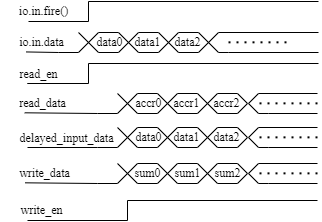

The diagram above was exported from draw.io. Its source (the exported page's mxGraphModel, read from the mxfile embedded in the PNG):
<mxGraphModel dx="1069" dy="491" grid="1" gridSize="10" guides="1" tooltips="1" connect="1" arrows="1" fold="1" page="1" pageScale="1" pageWidth="850" pageHeight="1100" math="0" shadow="0">
  <root>
    <mxCell id="0" />
    <mxCell id="1" parent="0" />
    <mxCell id="DKgl-29Ga9jg7E647kcd-2" value="" style="endArrow=none;html=1;rounded=0;fontFamily=Times New Roman;" edge="1" parent="1">
      <mxGeometry width="50" height="50" relative="1" as="geometry">
        <mxPoint x="41" y="101" as="sourcePoint" />
        <mxPoint x="331" y="81" as="targetPoint" />
        <Array as="points">
          <mxPoint x="101" y="101" />
          <mxPoint x="101" y="81" />
        </Array>
      </mxGeometry>
    </mxCell>
    <mxCell id="DKgl-29Ga9jg7E647kcd-5" value="io.in.fire()" style="text;html=1;align=center;verticalAlign=middle;resizable=0;points=[];autosize=1;fontFamily=Times New Roman;" vertex="1" parent="1">
      <mxGeometry x="26" y="80" width="60" height="20" as="geometry" />
    </mxCell>
    <mxCell id="DKgl-29Ga9jg7E647kcd-11" value="" style="endArrow=none;html=1;rounded=0;fontFamily=Times New Roman;" edge="1" parent="1">
      <mxGeometry width="50" height="50" relative="1" as="geometry">
        <mxPoint x="101" y="122" as="sourcePoint" />
        <mxPoint x="101" y="122" as="targetPoint" />
        <Array as="points">
          <mxPoint x="111" y="112" />
          <mxPoint x="131" y="112" />
          <mxPoint x="141" y="122" />
          <mxPoint x="131" y="132" />
          <mxPoint x="111" y="132" />
        </Array>
      </mxGeometry>
    </mxCell>
    <mxCell id="DKgl-29Ga9jg7E647kcd-16" value="" style="endArrow=none;html=1;rounded=0;fontFamily=Times New Roman;" edge="1" parent="1">
      <mxGeometry width="50" height="50" relative="1" as="geometry">
        <mxPoint x="141" y="122" as="sourcePoint" />
        <mxPoint x="141" y="122" as="targetPoint" />
        <Array as="points">
          <mxPoint x="151" y="112" />
          <mxPoint x="171" y="112" />
          <mxPoint x="181" y="122" />
          <mxPoint x="171" y="132" />
          <mxPoint x="151" y="132" />
        </Array>
      </mxGeometry>
    </mxCell>
    <mxCell id="DKgl-29Ga9jg7E647kcd-17" value="data0" style="text;html=1;align=center;verticalAlign=middle;resizable=0;points=[];autosize=1;fontFamily=Times New Roman;labelBackgroundColor=none;" vertex="1" parent="1">
      <mxGeometry x="102" y="111" width="40" height="20" as="geometry" />
    </mxCell>
    <mxCell id="DKgl-29Ga9jg7E647kcd-18" value="data1" style="text;html=1;align=center;verticalAlign=middle;resizable=0;points=[];autosize=1;fontFamily=Times New Roman;labelBackgroundColor=none;" vertex="1" parent="1">
      <mxGeometry x="140" y="111" width="40" height="20" as="geometry" />
    </mxCell>
    <mxCell id="DKgl-29Ga9jg7E647kcd-20" value="data2" style="text;html=1;align=center;verticalAlign=middle;resizable=0;points=[];autosize=1;fontFamily=Times New Roman;" vertex="1" parent="1">
      <mxGeometry x="180" y="111" width="40" height="20" as="geometry" />
    </mxCell>
    <mxCell id="DKgl-29Ga9jg7E647kcd-22" value="" style="endArrow=none;html=1;rounded=0;fontFamily=Times New Roman;labelBackgroundColor=none;" edge="1" parent="1">
      <mxGeometry width="50" height="50" relative="1" as="geometry">
        <mxPoint x="181" y="122" as="sourcePoint" />
        <mxPoint x="181" y="122" as="targetPoint" />
        <Array as="points">
          <mxPoint x="191" y="112" />
          <mxPoint x="211" y="112" />
          <mxPoint x="221" y="122" />
          <mxPoint x="211" y="132" />
          <mxPoint x="191" y="132" />
        </Array>
      </mxGeometry>
    </mxCell>
    <mxCell id="DKgl-29Ga9jg7E647kcd-29" value="" style="endArrow=none;html=1;rounded=0;fontFamily=Times New Roman;exitX=0.275;exitY=1;exitDx=0;exitDy=0;exitPerimeter=0;" edge="1" parent="1" source="DKgl-29Ga9jg7E647kcd-32">
      <mxGeometry width="50" height="50" relative="1" as="geometry">
        <mxPoint x="61" y="163" as="sourcePoint" />
        <mxPoint x="331" y="143" as="targetPoint" />
        <Array as="points">
          <mxPoint x="101" y="163" />
          <mxPoint x="101" y="143" />
        </Array>
      </mxGeometry>
    </mxCell>
    <mxCell id="DKgl-29Ga9jg7E647kcd-30" value="" style="endArrow=none;html=1;rounded=0;fontFamily=Times New Roman;" edge="1" parent="1">
      <mxGeometry width="50" height="50" relative="1" as="geometry">
        <mxPoint x="40" y="300" as="sourcePoint" />
        <mxPoint x="330" y="280" as="targetPoint" />
        <Array as="points">
          <mxPoint x="140" y="300" />
          <mxPoint x="140" y="280" />
        </Array>
      </mxGeometry>
    </mxCell>
    <mxCell id="DKgl-29Ga9jg7E647kcd-31" value="" style="endArrow=none;html=1;rounded=0;fontFamily=Times New Roman;entryX=0.368;entryY=1.022;entryDx=0;entryDy=0;entryPerimeter=0;" edge="1" parent="1" target="DKgl-29Ga9jg7E647kcd-41">
      <mxGeometry width="50" height="50" relative="1" as="geometry">
        <mxPoint x="91" y="112" as="sourcePoint" />
        <mxPoint x="51" y="132" as="targetPoint" />
        <Array as="points">
          <mxPoint x="101.00000000000006" y="122" />
          <mxPoint x="91.00000000000006" y="132" />
          <mxPoint x="71.00000000000006" y="132" />
        </Array>
      </mxGeometry>
    </mxCell>
    <mxCell id="DKgl-29Ga9jg7E647kcd-32" value="read_en" style="text;html=1;align=center;verticalAlign=middle;resizable=0;points=[];autosize=1;fontFamily=Times New Roman;" vertex="1" parent="1">
      <mxGeometry x="26" y="143" width="50" height="20" as="geometry" />
    </mxCell>
    <mxCell id="DKgl-29Ga9jg7E647kcd-33" value="write_en" style="text;html=1;align=center;verticalAlign=middle;resizable=0;points=[];autosize=1;fontFamily=Times New Roman;" vertex="1" parent="1">
      <mxGeometry x="24" y="279" width="60" height="20" as="geometry" />
    </mxCell>
    <mxCell id="DKgl-29Ga9jg7E647kcd-34" value="" style="endArrow=none;html=1;rounded=0;fontFamily=Times New Roman;" edge="1" parent="1">
      <mxGeometry width="50" height="50" relative="1" as="geometry">
        <mxPoint x="140" y="183" as="sourcePoint" />
        <mxPoint x="140" y="183" as="targetPoint" />
        <Array as="points">
          <mxPoint x="150" y="173" />
          <mxPoint x="170" y="173" />
          <mxPoint x="180" y="183" />
          <mxPoint x="170" y="193" />
          <mxPoint x="150" y="193" />
        </Array>
      </mxGeometry>
    </mxCell>
    <mxCell id="DKgl-29Ga9jg7E647kcd-35" value="" style="endArrow=none;html=1;rounded=0;fontFamily=Times New Roman;" edge="1" parent="1">
      <mxGeometry width="50" height="50" relative="1" as="geometry">
        <mxPoint x="180" y="183" as="sourcePoint" />
        <mxPoint x="180" y="183" as="targetPoint" />
        <Array as="points">
          <mxPoint x="190" y="173" />
          <mxPoint x="210" y="173" />
          <mxPoint x="220" y="183" />
          <mxPoint x="210" y="193" />
          <mxPoint x="190" y="193" />
        </Array>
      </mxGeometry>
    </mxCell>
    <mxCell id="DKgl-29Ga9jg7E647kcd-36" value="accr0" style="text;html=1;align=center;verticalAlign=middle;resizable=0;points=[];autosize=1;fontFamily=Times New Roman;" vertex="1" parent="1">
      <mxGeometry x="141" y="172" width="40" height="20" as="geometry" />
    </mxCell>
    <mxCell id="DKgl-29Ga9jg7E647kcd-37" value="accr1" style="text;html=1;align=center;verticalAlign=middle;resizable=0;points=[];autosize=1;fontFamily=Times New Roman;" vertex="1" parent="1">
      <mxGeometry x="179" y="172" width="40" height="20" as="geometry" />
    </mxCell>
    <mxCell id="DKgl-29Ga9jg7E647kcd-38" value="accr2" style="text;html=1;align=center;verticalAlign=middle;resizable=0;points=[];autosize=1;fontFamily=Times New Roman;" vertex="1" parent="1">
      <mxGeometry x="219" y="172" width="40" height="20" as="geometry" />
    </mxCell>
    <mxCell id="DKgl-29Ga9jg7E647kcd-39" value="" style="endArrow=none;html=1;rounded=0;fontFamily=Times New Roman;" edge="1" parent="1">
      <mxGeometry width="50" height="50" relative="1" as="geometry">
        <mxPoint x="220" y="183" as="sourcePoint" />
        <mxPoint x="220" y="183" as="targetPoint" />
        <Array as="points">
          <mxPoint x="230" y="173" />
          <mxPoint x="250" y="173" />
          <mxPoint x="260" y="183" />
          <mxPoint x="250" y="193" />
          <mxPoint x="230" y="193" />
        </Array>
      </mxGeometry>
    </mxCell>
    <mxCell id="DKgl-29Ga9jg7E647kcd-40" value="" style="endArrow=none;html=1;rounded=0;fontFamily=Times New Roman;entryX=0.204;entryY=1.015;entryDx=0;entryDy=0;entryPerimeter=0;" edge="1" parent="1" target="DKgl-29Ga9jg7E647kcd-58">
      <mxGeometry width="50" height="50" relative="1" as="geometry">
        <mxPoint x="130" y="173" as="sourcePoint" />
        <mxPoint x="51" y="193" as="targetPoint" />
        <Array as="points">
          <mxPoint x="140.00000000000006" y="183" />
          <mxPoint x="130.00000000000006" y="193" />
          <mxPoint x="110.00000000000006" y="193" />
        </Array>
      </mxGeometry>
    </mxCell>
    <mxCell id="DKgl-29Ga9jg7E647kcd-41" value="&amp;nbsp; &amp;nbsp; io.in.data" style="text;html=1;align=center;verticalAlign=middle;resizable=0;points=[];autosize=1;fontFamily=Times New Roman;" vertex="1" parent="1">
      <mxGeometry x="13" y="111" width="70" height="20" as="geometry" />
    </mxCell>
    <mxCell id="DKgl-29Ga9jg7E647kcd-42" value="" style="endArrow=none;html=1;rounded=0;fontFamily=Times New Roman;" edge="1" parent="1">
      <mxGeometry width="50" height="50" relative="1" as="geometry">
        <mxPoint x="140" y="217" as="sourcePoint" />
        <mxPoint x="140" y="217" as="targetPoint" />
        <Array as="points">
          <mxPoint x="150" y="207" />
          <mxPoint x="170" y="207" />
          <mxPoint x="180" y="217" />
          <mxPoint x="170" y="227" />
          <mxPoint x="150" y="227" />
        </Array>
      </mxGeometry>
    </mxCell>
    <mxCell id="DKgl-29Ga9jg7E647kcd-43" value="" style="endArrow=none;html=1;rounded=0;fontFamily=Times New Roman;" edge="1" parent="1">
      <mxGeometry width="50" height="50" relative="1" as="geometry">
        <mxPoint x="180" y="217" as="sourcePoint" />
        <mxPoint x="180" y="217" as="targetPoint" />
        <Array as="points">
          <mxPoint x="190" y="207" />
          <mxPoint x="210" y="207" />
          <mxPoint x="220" y="217" />
          <mxPoint x="210" y="227" />
          <mxPoint x="190" y="227" />
        </Array>
      </mxGeometry>
    </mxCell>
    <mxCell id="DKgl-29Ga9jg7E647kcd-44" value="data0" style="text;html=1;align=center;verticalAlign=middle;resizable=0;points=[];autosize=1;fontFamily=Times New Roman;" vertex="1" parent="1">
      <mxGeometry x="141" y="206" width="40" height="20" as="geometry" />
    </mxCell>
    <mxCell id="DKgl-29Ga9jg7E647kcd-45" value="data1" style="text;html=1;align=center;verticalAlign=middle;resizable=0;points=[];autosize=1;fontFamily=Times New Roman;" vertex="1" parent="1">
      <mxGeometry x="179" y="206" width="40" height="20" as="geometry" />
    </mxCell>
    <mxCell id="DKgl-29Ga9jg7E647kcd-46" value="data2" style="text;html=1;align=center;verticalAlign=middle;resizable=0;points=[];autosize=1;fontFamily=Times New Roman;" vertex="1" parent="1">
      <mxGeometry x="219" y="206" width="40" height="20" as="geometry" />
    </mxCell>
    <mxCell id="DKgl-29Ga9jg7E647kcd-47" value="" style="endArrow=none;html=1;rounded=0;fontFamily=Times New Roman;" edge="1" parent="1">
      <mxGeometry width="50" height="50" relative="1" as="geometry">
        <mxPoint x="220" y="217" as="sourcePoint" />
        <mxPoint x="220" y="217" as="targetPoint" />
        <Array as="points">
          <mxPoint x="230" y="207" />
          <mxPoint x="250" y="207" />
          <mxPoint x="260" y="217" />
          <mxPoint x="250" y="227" />
          <mxPoint x="230" y="227" />
        </Array>
      </mxGeometry>
    </mxCell>
    <mxCell id="DKgl-29Ga9jg7E647kcd-48" value="" style="endArrow=none;html=1;rounded=0;fontFamily=Times New Roman;" edge="1" parent="1">
      <mxGeometry width="50" height="50" relative="1" as="geometry">
        <mxPoint x="130" y="207" as="sourcePoint" />
        <mxPoint x="40" y="227" as="targetPoint" />
        <Array as="points">
          <mxPoint x="140.00000000000006" y="217" />
          <mxPoint x="130.00000000000006" y="227" />
          <mxPoint x="110.00000000000006" y="227" />
        </Array>
      </mxGeometry>
    </mxCell>
    <mxCell id="DKgl-29Ga9jg7E647kcd-49" value="delayed_input_data" style="text;html=1;align=center;verticalAlign=middle;resizable=0;points=[];autosize=1;fontFamily=Times New Roman;" vertex="1" parent="1">
      <mxGeometry x="24" y="207" width="110" height="20" as="geometry" />
    </mxCell>
    <mxCell id="DKgl-29Ga9jg7E647kcd-50" value="" style="endArrow=none;html=1;rounded=0;fontFamily=Times New Roman;" edge="1" parent="1">
      <mxGeometry width="50" height="50" relative="1" as="geometry">
        <mxPoint x="140" y="253" as="sourcePoint" />
        <mxPoint x="140" y="253" as="targetPoint" />
        <Array as="points">
          <mxPoint x="150" y="243" />
          <mxPoint x="170" y="243" />
          <mxPoint x="180" y="253" />
          <mxPoint x="170" y="263" />
          <mxPoint x="150" y="263" />
        </Array>
      </mxGeometry>
    </mxCell>
    <mxCell id="DKgl-29Ga9jg7E647kcd-51" value="" style="endArrow=none;html=1;rounded=0;fontFamily=Times New Roman;" edge="1" parent="1">
      <mxGeometry width="50" height="50" relative="1" as="geometry">
        <mxPoint x="180" y="253" as="sourcePoint" />
        <mxPoint x="180" y="253" as="targetPoint" />
        <Array as="points">
          <mxPoint x="190" y="243" />
          <mxPoint x="210" y="243" />
          <mxPoint x="220" y="253" />
          <mxPoint x="210" y="263" />
          <mxPoint x="190" y="263" />
        </Array>
      </mxGeometry>
    </mxCell>
    <mxCell id="DKgl-29Ga9jg7E647kcd-55" value="" style="endArrow=none;html=1;rounded=0;fontFamily=Times New Roman;" edge="1" parent="1">
      <mxGeometry width="50" height="50" relative="1" as="geometry">
        <mxPoint x="220" y="253" as="sourcePoint" />
        <mxPoint x="220" y="253" as="targetPoint" />
        <Array as="points">
          <mxPoint x="230" y="243" />
          <mxPoint x="250" y="243" />
          <mxPoint x="260" y="253" />
          <mxPoint x="250" y="263" />
          <mxPoint x="230" y="263" />
        </Array>
      </mxGeometry>
    </mxCell>
    <mxCell id="DKgl-29Ga9jg7E647kcd-56" value="" style="endArrow=none;html=1;rounded=0;fontFamily=Times New Roman;entryX=0.224;entryY=1.016;entryDx=0;entryDy=0;entryPerimeter=0;" edge="1" parent="1" target="DKgl-29Ga9jg7E647kcd-57">
      <mxGeometry width="50" height="50" relative="1" as="geometry">
        <mxPoint x="130" y="243" as="sourcePoint" />
        <mxPoint x="90" y="263" as="targetPoint" />
        <Array as="points">
          <mxPoint x="140.00000000000006" y="253" />
          <mxPoint x="130.00000000000006" y="263" />
          <mxPoint x="110.00000000000006" y="263" />
        </Array>
      </mxGeometry>
    </mxCell>
    <mxCell id="DKgl-29Ga9jg7E647kcd-57" value="write_data" style="text;html=1;align=center;verticalAlign=middle;resizable=0;points=[];autosize=1;fontFamily=Times New Roman;" vertex="1" parent="1">
      <mxGeometry x="22" y="242" width="70" height="20" as="geometry" />
    </mxCell>
    <mxCell id="DKgl-29Ga9jg7E647kcd-58" value="read_data" style="text;html=1;align=center;verticalAlign=middle;resizable=0;points=[];autosize=1;fontFamily=Times New Roman;" vertex="1" parent="1">
      <mxGeometry x="25" y="172" width="60" height="20" as="geometry" />
    </mxCell>
    <mxCell id="DKgl-29Ga9jg7E647kcd-59" value="sum0" style="text;html=1;align=center;verticalAlign=middle;resizable=0;points=[];autosize=1;fontFamily=Times New Roman;" vertex="1" parent="1">
      <mxGeometry x="140" y="242" width="40" height="20" as="geometry" />
    </mxCell>
    <mxCell id="DKgl-29Ga9jg7E647kcd-60" value="sum1" style="text;html=1;align=center;verticalAlign=middle;resizable=0;points=[];autosize=1;fontFamily=Times New Roman;" vertex="1" parent="1">
      <mxGeometry x="180" y="242" width="40" height="20" as="geometry" />
    </mxCell>
    <mxCell id="DKgl-29Ga9jg7E647kcd-61" value="sum2" style="text;html=1;align=center;verticalAlign=middle;resizable=0;points=[];autosize=1;fontFamily=Times New Roman;" vertex="1" parent="1">
      <mxGeometry x="220" y="242" width="40" height="20" as="geometry" />
    </mxCell>
    <mxCell id="DKgl-29Ga9jg7E647kcd-62" value="" style="endArrow=none;html=1;rounded=0;fontFamily=Times New Roman;" edge="1" parent="1">
      <mxGeometry width="50" height="50" relative="1" as="geometry">
        <mxPoint x="330" y="173" as="sourcePoint" />
        <mxPoint x="330" y="193" as="targetPoint" />
        <Array as="points">
          <mxPoint x="271" y="173" />
          <mxPoint x="261" y="183" />
          <mxPoint x="271" y="193" />
          <mxPoint x="281" y="193" />
        </Array>
      </mxGeometry>
    </mxCell>
    <mxCell id="DKgl-29Ga9jg7E647kcd-63" value="" style="endArrow=none;dashed=1;html=1;dashPattern=1 3;strokeWidth=2;labelBackgroundColor=#ffffff;fontFamily=Times New Roman;" edge="1" parent="1">
      <mxGeometry width="50" height="50" relative="1" as="geometry">
        <mxPoint x="272" y="182.86" as="sourcePoint" />
        <mxPoint x="332" y="182.86" as="targetPoint" />
      </mxGeometry>
    </mxCell>
    <mxCell id="DKgl-29Ga9jg7E647kcd-64" value="" style="endArrow=none;html=1;rounded=0;fontFamily=Times New Roman;" edge="1" parent="1">
      <mxGeometry width="50" height="50" relative="1" as="geometry">
        <mxPoint x="330" y="207" as="sourcePoint" />
        <mxPoint x="330" y="227" as="targetPoint" />
        <Array as="points">
          <mxPoint x="271" y="207" />
          <mxPoint x="261" y="217" />
          <mxPoint x="271" y="227" />
          <mxPoint x="281" y="227" />
        </Array>
      </mxGeometry>
    </mxCell>
    <mxCell id="DKgl-29Ga9jg7E647kcd-65" value="" style="endArrow=none;dashed=1;html=1;dashPattern=1 3;strokeWidth=2;labelBackgroundColor=#ffffff;fontFamily=Times New Roman;" edge="1" parent="1">
      <mxGeometry width="50" height="50" relative="1" as="geometry">
        <mxPoint x="272" y="216.86" as="sourcePoint" />
        <mxPoint x="332" y="216.86" as="targetPoint" />
      </mxGeometry>
    </mxCell>
    <mxCell id="DKgl-29Ga9jg7E647kcd-66" value="" style="endArrow=none;html=1;rounded=0;fontFamily=Times New Roman;" edge="1" parent="1">
      <mxGeometry width="50" height="50" relative="1" as="geometry">
        <mxPoint x="330" y="243" as="sourcePoint" />
        <mxPoint x="330" y="263" as="targetPoint" />
        <Array as="points">
          <mxPoint x="271" y="243" />
          <mxPoint x="261" y="253" />
          <mxPoint x="271" y="263" />
          <mxPoint x="281" y="263" />
        </Array>
      </mxGeometry>
    </mxCell>
    <mxCell id="DKgl-29Ga9jg7E647kcd-67" value="" style="endArrow=none;dashed=1;html=1;dashPattern=1 3;strokeWidth=2;labelBackgroundColor=#ffffff;fontFamily=Times New Roman;" edge="1" parent="1">
      <mxGeometry width="50" height="50" relative="1" as="geometry">
        <mxPoint x="272" y="252.86" as="sourcePoint" />
        <mxPoint x="332" y="252.86" as="targetPoint" />
      </mxGeometry>
    </mxCell>
    <mxCell id="DKgl-29Ga9jg7E647kcd-68" value="" style="endArrow=none;html=1;rounded=0;fontFamily=Times New Roman;" edge="1" parent="1">
      <mxGeometry width="50" height="50" relative="1" as="geometry">
        <mxPoint x="331" y="112" as="sourcePoint" />
        <mxPoint x="331" y="132" as="targetPoint" />
        <Array as="points">
          <mxPoint x="231" y="112" />
          <mxPoint x="221" y="122" />
          <mxPoint x="231" y="132" />
          <mxPoint x="241" y="132" />
        </Array>
      </mxGeometry>
    </mxCell>
    <mxCell id="DKgl-29Ga9jg7E647kcd-69" value="" style="endArrow=none;dashed=1;html=1;dashPattern=1 3;strokeWidth=2;labelBackgroundColor=#ffffff;fontFamily=Times New Roman;" edge="1" parent="1">
      <mxGeometry width="50" height="50" relative="1" as="geometry">
        <mxPoint x="241" y="121.82999999999996" as="sourcePoint" />
        <mxPoint x="301" y="121.82999999999996" as="targetPoint" />
      </mxGeometry>
    </mxCell>
  </root>
</mxGraphModel>